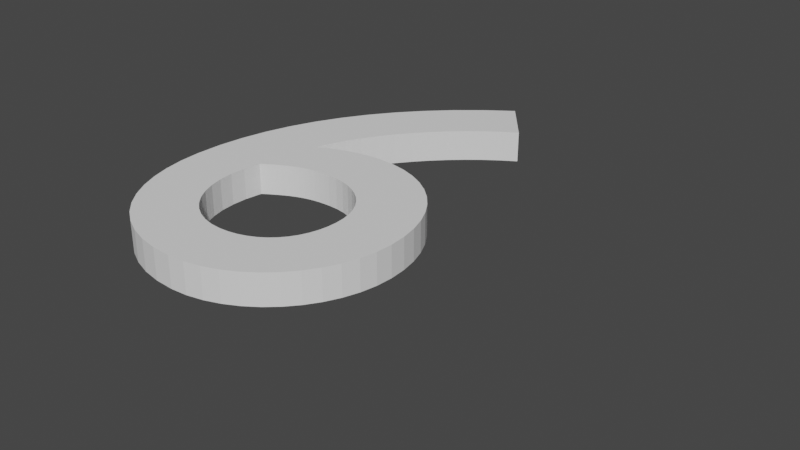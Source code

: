 # Source: 6.blend  (saved by Blender 2.82.7; exported with 4.5.12 LTS)
import bpy
from mathutils import Matrix  # noqa: F401  (used for matrix-valued properties, if any)

bpy.ops.wm.read_factory_settings(use_empty=True)
scene = bpy.context.scene
scene.name = 'Scene'

# ---- collections
col_collection = bpy.data.collections.new('Collection'); scene.collection.children.link(col_collection)

# ---- world
world_world = bpy.data.worlds.new('World'); scene.world = world_world
world_world.use_nodes = True; world_world.node_tree.nodes.clear()
_N = world_world.node_tree.nodes; _L = world_world.node_tree.links
n0 = _N.new('ShaderNodeOutputWorld'); n0.name = 'World Output'; n0.location = (300, 300)
n1 = _N.new('ShaderNodeBackground'); n1.name = 'Background'; n1.location = (10, 300)
n1.inputs[0].default_value = (0.05088, 0.05088, 0.05088, 1.0)
_L.new(n1.outputs[0], n0.inputs[0])
n0.is_active_output = True
world_world.color = (0.05088, 0.05088, 0.05088)
world_world.use_sun_shadow = False
world_world.sun_shadow_jitter_overblur = 0.0

# ---- curves / text
txt_text = bpy.data.curves.new('Text', 'FONT')
txt_text.dimensions = '2D'
txt_text.body = '6'
txt_text.use_path_clamp = True
txt_text.offset_x = -0.1768
txt_text.offset_y = -0.2443

# ---- objects
ob_text = bpy.data.objects.new('Text', txt_text)

# ---- transforms, parenting, visibility, modifiers, constraints
ob_text.location = (0.0, 0.0, 0.0)
ob_text.lineart.crease_threshold = 0.0
_m = ob_text.modifiers.new('Solidify', 'SOLIDIFY')
_m.thickness = -0.05
_m.nonmanifold_merge_threshold = 0.0003

# ---- collection membership
col_collection.objects.link(ob_text)

# ---- scene / render settings (as saved in the file)
scene.frame_start = 1; scene.frame_end = 250; scene.frame_set(1)
scene.render.engine = 'BLENDER_EEVEE_NEXT'
scene.cycles.use_denoising = False
scene.cycles.samples = 128
scene.cycles.sampling_pattern = 'TABULATED_SOBOL'
scene.cycles.use_adaptive_sampling = False
scene.cycles.use_light_tree = False
scene.view_settings.view_transform = 'Filmic'
bpy.context.view_layer.update()

# ---- added for rendering (the .blend has no active camera and no usable light): camera, sun
cam_auto = bpy.data.cameras.new('AutoCamera')
cam_auto.lens = 50.0
cam_auto.sensor_width = 36.0
cam_auto.clip_end = 1000.0
ob_auto_camera = bpy.data.objects.new('AutoCamera', cam_auto)
scene.collection.objects.link(ob_auto_camera)
ob_auto_camera.location = (1.11038, -1.01894, 0.729781)
ob_auto_camera.rotation_euler = (1.09748, -7.21219e-08, 0.694738)
scene.camera = ob_auto_camera
light_auto_sun = bpy.data.lights.new('AutoSun', 'SUN')
light_auto_sun.energy = 3.0
light_auto_sun.angle = 0.0523599
ob_auto_sun = bpy.data.objects.new('AutoSun', light_auto_sun)
scene.collection.objects.link(ob_auto_sun)
ob_auto_sun.rotation_euler = (0.872665, 0.174533, 0.523599)
bpy.context.view_layer.update()
